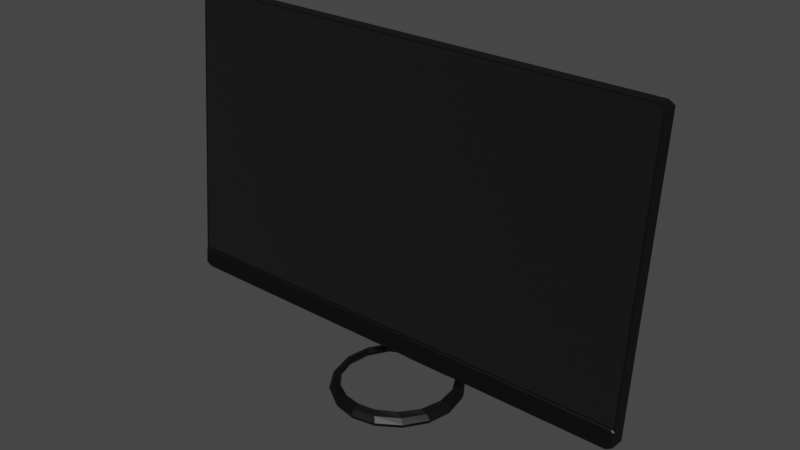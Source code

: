 # Source: Acer_Monitor.blend  (saved by Blender 2.81.16; exported with 4.5.12 LTS)
import bpy
from mathutils import Matrix  # noqa: F401  (used for matrix-valued properties, if any)

bpy.ops.wm.read_factory_settings(use_empty=True)
scene = bpy.context.scene
scene.name = 'Scene'

# ---- materials (node trees are filled in below, after node groups)
mat_glossy_black = bpy.data.materials.new('Glossy Black')
mat_glossy_black.use_transparent_shadow = False
mat_matte_black = bpy.data.materials.new('Matte Black')
mat_matte_black.use_transparent_shadow = False

# ---- material node trees
mat_glossy_black.use_nodes = True; mat_glossy_black.node_tree.nodes.clear()
_N = mat_glossy_black.node_tree.nodes; _L = mat_glossy_black.node_tree.links
n0 = _N.new('ShaderNodeOutputMaterial'); n0.name = 'Material Output'; n0.location = (300, 300)
n1 = _N.new('ShaderNodeBsdfPrincipled'); n1.name = 'Principled BSDF'; n1.location = (10, 300)
n1.distribution = 'GGX'
n1.subsurface_method = 'BURLEY'
n1.inputs[0].default_value = (0.0, 0.0, 0.0, 1.0)
n1.inputs[3].default_value = 1.45
n1.inputs[27].default_value = (0.0, 0.0, 0.0, 1.0)
n1.inputs[28].default_value = 1.0
_L.new(n1.outputs[0], n0.inputs[0])
n0.is_active_output = True
mat_matte_black.use_nodes = True; mat_matte_black.node_tree.nodes.clear()
_N = mat_matte_black.node_tree.nodes; _L = mat_matte_black.node_tree.links
n0 = _N.new('ShaderNodeOutputMaterial'); n0.name = 'Material Output'; n0.location = (300, 300)
n1 = _N.new('ShaderNodeBsdfPrincipled'); n1.name = 'Principled BSDF'; n1.location = (10, 300)
n1.distribution = 'GGX'
n1.subsurface_method = 'BURLEY'
n1.inputs[0].default_value = (0.0, 0.0, 0.0, 1.0)
n1.inputs[2].default_value = 1.0
n1.inputs[3].default_value = 1.45
n1.inputs[27].default_value = (0.0, 0.0, 0.0, 1.0)
n1.inputs[28].default_value = 1.0
_L.new(n1.outputs[0], n0.inputs[0])
n0.is_active_output = True

# ---- world
world_world = bpy.data.worlds.new('World'); scene.world = world_world
world_world.use_nodes = True; world_world.node_tree.nodes.clear()
_N = world_world.node_tree.nodes; _L = world_world.node_tree.links
n0 = _N.new('ShaderNodeOutputWorld'); n0.name = 'World Output'; n0.location = (300, 300)
n1 = _N.new('ShaderNodeBackground'); n1.name = 'Background'; n1.location = (10, 300)
n1.inputs[0].default_value = (0.05088, 0.05088, 0.05088, 1.0)
_L.new(n1.outputs[0], n0.inputs[0])
n0.is_active_output = True
world_world.color = (0.05088, 0.05088, 0.05088)
world_world.use_sun_shadow = False
world_world.sun_shadow_jitter_overblur = 0.0

# ---- meshes
me_cube = bpy.data.meshes.new('Cube')
me_cube.from_pydata([(0.2699, -0.02227, -0.1566), (-0.2632, -0.02263, -0.1605), (-0.2699, -0.02227, -0.1566), (0.2632, 0.02263, 0.1605), (0.2699, 0.02227, 0.1566), (-0.2699, 0.02227, 0.1566), (-0.2632, 0.02263, 0.1605), (-0.2699, -0.006335, -0.158), (-0.2699, 0.006335, 0.158), (-0.2632, 0.006696, 0.162), (0.2632, 0.006696, 0.162), (-0.2624, 0.006646, 0.1607), (0.2699, -0.02077, -0.14), (0.2699, -0.02044, -0.1364), (-0.2669, -0.0206, -0.1382), (-0.2678, -0.02049, -0.137), (-0.2699, -0.02044, -0.1364), (-0.2699, -0.02051, -0.1383), (0.2632, -0.02317, -0.1605), (-0.2688, -0.02381, -0.1558), (-0.2629, -0.02413, -0.1593), (-0.2688, -0.02242, -0.1405), (0.2633, -0.004669, -0.1397), (-0.2632, -0.004669, -0.1397), (-0.08775, 0.006696, 0.162), (-0.08775, 0.02263, 0.1605), (-0.08775, 0.001014, -0.1628), (0.08775, -0.02263, -0.1605), (-0.08775, -0.02263, -0.1605), (-0.08745, 0.006646, 0.1607), (-0.08765, -0.02413, -0.1593), (-0.08771, 0.003041, -0.1405), (-0.08773, 0.01573, -0.0009445), (0.2699, 0.01159, 0.03907), (-0.2699, 0.01159, 0.03907), (-0.08773, 0.0118, 0.04147), (0.14, -0.02317, -0.1605), (-0.14, 0.006696, 0.162), (-0.14, 0.02263, 0.1605), (-0.14, -0.02263, -0.1605), (-0.1395, 0.006646, 0.1607), (-0.1399, -0.02413, -0.1593), (-0.14, -0.006696, -0.162), (-0.14, -0.003866, -0.1382), (-0.14, 0.008825, 0.001392), (-0.02925, 0.006696, 0.162), (-0.02925, 0.02263, 0.1605), (0.02925, 0.001014, -0.1628), (0.02925, -0.02263, -0.1605), (-0.02925, -0.02263, -0.1605), (-0.02915, 0.006581, 0.1607), (-0.02922, -0.02413, -0.1593), (-0.02925, -0.02317, -0.1605), (-0.02921, 0.003041, -0.1405), (0.02926, 0.0118, 0.04147), (-0.02921, 0.01497, -0.1403), (-0.02925, 0.01107, -0.1638), (-0.02925, 0.01499, -0.1634), (-0.02925, 0.08296, -0.2252), (0.02925, 0.08296, -0.2252), (-0.02925, 0.08307, -0.223), (0.02925, 0.08307, -0.223), (0.02925, 0.06187, -0.2103), (0.02925, 0.0644, -0.2073), (-0.02925, 0.0644, -0.2073), (-0.02925, 0.06187, -0.2103), (-0.02925, 0.05079, -0.2252), (-0.02925, 0.05084, -0.2232), (0.02925, 0.05907, -0.2104), (0.02925, 0.0694, -0.2252), (-0.02925, 0.0694, -0.2252), (-0.02925, 0.05907, -0.2104), (0.02925, 0.05789, -0.2252), (-0.02925, 0.05789, -0.2252), (-0.02925, 0.05832, -0.2145), (0.05172, 0.05268, -0.2207), (0.0501, 0.04876, -0.2148), (0.04721, 0.04179, -0.2116), (0.05098, 0.0509, -0.2252), (0.04674, 0.04065, -0.2165), (0.04791, 0.04349, -0.222), (0.06757, 0.02865, -0.2207), (0.06458, 0.02565, -0.2148), (0.05924, 0.02032, -0.2116), (0.06621, 0.02729, -0.2252), (0.05837, 0.01944, -0.2165), (0.06054, 0.02162, -0.222), (0.07302, 0.0003824, -0.2207), (0.06911, -0.001239, -0.2148), (0.06214, -0.004127, -0.2116), (0.07125, -0.0003545, -0.2252), (0.061, -0.004599, -0.2165), (0.06384, -0.003422, -0.222), (0.06724, -0.02782, -0.2207), (0.06301, -0.02782, -0.2148), (0.05546, -0.02782, -0.2116), (0.06532, -0.02782, -0.2252), (0.05423, -0.02782, -0.2165), (0.0573, -0.02782, -0.222), (0.05111, -0.05166, -0.2207), (0.0472, -0.05004, -0.2148), (0.04023, -0.04715, -0.2116), (0.04933, -0.05092, -0.2252), (0.03909, -0.04668, -0.2165), (0.04193, -0.04785, -0.222), (0.02709, -0.06751, -0.2207), (0.02409, -0.06452, -0.2148), (0.01875, -0.05918, -0.2116), (0.02572, -0.06615, -0.2252), (0.01788, -0.05831, -0.2165), (0.02006, -0.06048, -0.222), (-0.2607, 0.006646, 0.1607), (0.2613, -0.006696, -0.162), (0.2613, -0.02317, -0.1605), (0.2613, -0.004669, -0.1397), (0.2613, 0.008022, -0.0001227), (0.2613, 0.0118, 0.04147), (0.2613, 0.006696, 0.162), (0.2613, 0.02263, 0.1605), (0.2613, -0.02263, -0.1605), (0.2604, 0.006581, 0.1607), (0.261, -0.02413, -0.1593), (0.2632, 0.02251, 0.1592), (0.14, 0.02251, 0.1592), (-0.14, 0.02251, 0.1592), (0.2613, 0.02251, 0.1592), (0.2699, -0.004669, -0.1397), (-0.2699, -0.004669, -0.1397), (-0.2678, 0.006288, 0.1575), (0.2624, 0.006581, 0.1607), (0.2678, 0.006287, 0.1575), (0.2632, -0.02263, -0.1605), (-0.2632, -0.006696, -0.162), (0.2632, -0.006696, -0.162), (0.2699, -0.006335, -0.158), (0.2699, 0.006335, 0.158), (-0.2699, -0.02077, -0.14), (0.2669, -0.0206, -0.1382), (0.2678, -0.02049, -0.137), (0.2699, -0.02051, -0.1383), (-0.2632, -0.02317, -0.1605), (-0.2699, -0.02281, -0.1565), (0.2688, -0.02381, -0.1558), (0.2699, -0.02281, -0.1565), (0.2629, -0.02413, -0.1593), (-0.2699, -0.02131, -0.14), (-0.2666, -0.0223, -0.1392), (-0.2669, -0.02114, -0.1382), (0.2666, -0.0223, -0.1392), (0.2669, -0.02114, -0.1382), (0.2688, -0.02242, -0.1405), (0.2699, -0.02131, -0.14), (0.08775, 0.006696, 0.162), (0.08775, 0.02263, 0.1605), (0.08775, 0.001014, -0.1628), (0.08745, 0.006581, 0.1607), (0.08765, -0.02413, -0.1593), (0.08775, -0.02317, -0.1605), (-0.08775, -0.02317, -0.1605), (0.08771, 0.003041, -0.1405), (-0.2699, 0.007854, -0.001966), (0.2699, 0.007854, -0.001966), (-0.2633, 0.008022, -0.0001227), (0.2632, 0.008022, -0.0001227), (0.08773, 0.01573, -0.0009445), (0.2632, 0.0118, 0.04147), (-0.2633, 0.0118, 0.04147), (0.08773, 0.0118, 0.04147), (-0.14, -0.02317, -0.1605), (-0.14, 0.0118, 0.04147), (0.14, 0.006696, 0.162), (0.14, 0.02263, 0.1605), (0.14, -0.02263, -0.1605), (0.1395, 0.006581, 0.1607), (0.1399, -0.02413, -0.1593), (0.14, -0.006696, -0.162), (0.14, -0.004669, -0.1397), (0.14, 0.008022, -0.0001227), (0.14, 0.0118, 0.04147), (0.02925, 0.006696, 0.162), (0.02925, 0.02263, 0.1605), (-0.02925, 0.001014, -0.1628), (0.02915, 0.006646, 0.1607), (0.02922, -0.02413, -0.1593), (0.02925, -0.02317, -0.1605), (0.02921, 0.003041, -0.1405), (0.02923, 0.01573, -0.0009445), (-0.02927, 0.01573, -0.0009445), (-0.02926, 0.0118, 0.04147), (0.02925, 0.011, -0.1628), (-0.02925, 0.011, -0.1628), (0.02921, 0.01104, -0.1403), (-0.02929, 0.01104, -0.1403), (0.02925, 0.01493, -0.1628), (-0.02925, 0.01493, -0.1628), (0.02921, 0.01497, -0.1403), (0.02925, 0.01107, -0.1638), (0.02925, 0.01499, -0.1634), (0.02925, 0.01125, -0.1648), (-0.02925, 0.01125, -0.1648), (0.02925, 0.01511, -0.1641), (-0.02925, 0.01511, -0.1641), (0.02925, 0.01152, -0.1658), (-0.02925, 0.01152, -0.1658), (0.02925, 0.01529, -0.1647), (-0.02925, 0.01529, -0.1647), (0.02925, 0.01189, -0.1668), (-0.02925, 0.01189, -0.1668), (0.02925, 0.01553, -0.1653), (-0.02925, 0.01553, -0.1653), (0.02925, 0.01235, -0.1677), (-0.02925, 0.01235, -0.1677), (0.02925, 0.01583, -0.1659), (-0.02925, 0.01583, -0.1659), (0.02925, 0.0129, -0.1686), (-0.02925, 0.0129, -0.1686), (0.02925, 0.01619, -0.1665), (-0.02925, 0.01619, -0.1665), (0.02925, 0.01353, -0.1694), (-0.02925, 0.01353, -0.1694), (0.02925, 0.01659, -0.167), (-0.02925, 0.01659, -0.167), (0.02925, 0.01424, -0.1702), (-0.02925, 0.01424, -0.1702), (0.02925, 0.01705, -0.1674), (-0.02925, 0.01705, -0.1674), (0.02925, 0.01501, -0.1709), (-0.02925, 0.01501, -0.1709), (0.02925, 0.01755, -0.1679), (-0.02925, 0.01755, -0.1679), (0.02925, 0.05079, -0.2252), (0.02925, 0.05084, -0.2232), (0.02925, 0.05832, -0.2145), (-0.05172, 0.05268, -0.2207), (-0.0501, 0.04876, -0.2148), (-0.04721, 0.04179, -0.2116), (-0.05098, 0.0509, -0.2252), (-0.04674, 0.04065, -0.2165), (-0.04791, 0.04349, -0.222), (-0.06757, 0.02865, -0.2207), (-0.06458, 0.02565, -0.2148), (-0.05924, 0.02032, -0.2116), (-0.06621, 0.02729, -0.2252), (-0.05837, 0.01944, -0.2165), (-0.06054, 0.02162, -0.222), (-0.07302, 0.0003824, -0.2207), (-0.06911, -0.001239, -0.2148), (-0.06214, -0.004127, -0.2116), (-0.07125, -0.0003545, -0.2252), (-0.061, -0.004599, -0.2165), (-0.06384, -0.003422, -0.222), (-0.06724, -0.02782, -0.2207), (-0.06301, -0.02782, -0.2148), (-0.05546, -0.02782, -0.2116), (-0.06532, -0.02782, -0.2252), (-0.05423, -0.02782, -0.2165), (-0.0573, -0.02782, -0.222), (-0.05111, -0.05166, -0.2207), (-0.0472, -0.05004, -0.2148), (-0.04023, -0.04715, -0.2116), (-0.04933, -0.05092, -0.2252), (-0.03909, -0.04668, -0.2165), (-0.04193, -0.04785, -0.222), (-0.02709, -0.06751, -0.2207), (-0.02409, -0.06452, -0.2148), (-0.01875, -0.05918, -0.2116), (-0.02572, -0.06615, -0.2252), (-0.01788, -0.05831, -0.2165), (-0.02006, -0.06048, -0.222), (0.0, -0.07296, -0.2207), (0.0, -0.06905, -0.2148), (0.0, -0.06208, -0.2116), (0.0, -0.07119, -0.2252), (0.0, -0.06094, -0.2165), (0.0, -0.06378, -0.222), (0.2613, -0.02413, -0.1593), (-0.2613, -0.006696, -0.162), (-0.2613, -0.02317, -0.1605), (-0.2613, -0.003866, -0.1382), (-0.2613, 0.008825, 0.001392), (-0.2613, 0.0118, 0.04147), (-0.2613, 0.006696, 0.162), (-0.2613, -0.02263, -0.1605), (-0.2604, 0.006581, 0.1607), (-0.261, -0.02413, -0.1593), (-0.2699, 0.02215, 0.1552), (0.2699, 0.02215, 0.1552), (-0.2632, 0.02251, 0.1592), (0.08775, 0.02251, 0.1592), (-0.08775, 0.02251, 0.1592), (0.02925, 0.02251, 0.1592), (-0.02925, 0.02251, 0.1592), (-0.2613, 0.02251, 0.1592), (-0.2613, 0.02263, 0.1605), (-0.2693, 0.006369, 0.1584), (-0.2693, 0.0223, 0.1569), (-0.2693, -0.0223, -0.1569), (-0.2683, -0.02384, -0.1562), (-0.2693, -0.02284, -0.1569), (-0.2693, 0.00787, -0.001795), (-0.2693, 0.02218, 0.1556), (-0.2693, 0.01161, 0.0393), (-0.2693, -0.006369, -0.1584), (-0.2673, 0.006321, 0.1578), (-0.2693, -0.004669, -0.1397), (0.2684, 0.02235, 0.1575), (0.2684, -0.006415, -0.1589), (0.2666, 0.006353, 0.1582), (0.2675, -0.02388, -0.1566), (0.2684, 0.007891, -0.001556), (0.2684, -0.004669, -0.1397), (0.2684, -0.02235, -0.1575), (0.2684, 0.006415, 0.1589), (0.2684, -0.02289, -0.1574), (0.2684, 0.01163, 0.03961), (0.2684, 0.02223, 0.1561), (-0.2632, 0.008767, 0.1618), (-0.2699, 0.008406, 0.1578), (0.2632, 0.008767, 0.1618), (-0.08775, 0.008767, 0.1618), (-0.14, 0.008767, 0.1618), (-0.02925, 0.008767, 0.1618), (0.2613, 0.008767, 0.1618), (-0.2613, 0.008767, 0.1618), (0.2699, 0.008406, 0.1578), (0.08775, 0.008767, 0.1618), (0.14, 0.008767, 0.1618), (0.02925, 0.008767, 0.1618), (-0.2693, 0.00844, 0.1582), (0.2684, 0.008486, 0.1587)], [], [(130, 138, 13, 135), (134, 126, 139, 12, 0), (112, 114, 22, 133), (138, 15, 14, 137), (0, 12, 151, 143), (15, 128, 8, 16), (151, 12, 137, 149), (17, 16, 8, 317, 5, 285, 34, 160, 127), (328, 295, 5, 317), (302, 296, 2, 7), (329, 312, 135, 324), (119, 131, 18, 113), (136, 2, 141, 145), (126, 161, 33, 286, 4, 324, 135, 13, 139), (307, 130, 135, 312), (120, 129, 10, 117), (138, 130, 307, 129, 120, 173, 155, 182, 50, 29, 40, 111, 11, 303, 128, 15), (292, 293, 38, 124), (137, 12, 139, 13, 138), (136, 14, 15, 16, 17), (137, 14, 147, 149), (136, 145, 147, 14), (297, 19, 141, 298), (21, 146, 147, 145), (150, 142, 143, 151), (145, 141, 19, 21), (306, 310, 126, 134), (315, 305, 4, 286), (304, 302, 7, 127), (125, 118, 3, 122), (124, 38, 25, 289), (174, 156, 157, 36), (40, 29, 24, 37), (182, 155, 152, 179), (39, 28, 158, 168), (48, 27, 157, 184), (175, 172, 27, 154), (181, 49, 28, 26), (326, 171, 153, 325), (42, 43, 31, 26), (185, 186, 164, 159), (43, 44, 32, 31), (310, 309, 161, 126), (23, 162, 279, 278), (186, 54, 167, 164), (44, 169, 35, 32), (115, 116, 165, 163), (309, 314, 33, 161), (159, 164, 177, 176), (322, 118, 171, 326), (121, 174, 36, 113), (27, 172, 36, 157), (30, 41, 168, 158), (319, 25, 38, 320), (32, 35, 188, 187), (187, 188, 54, 186), (31, 32, 187, 53), (53, 187, 186, 185), (26, 31, 53, 181), (53, 185, 191, 192), (325, 153, 180, 327), (327, 180, 46, 321), (47, 48, 49, 181), (28, 49, 52, 158), (49, 48, 184, 52), (29, 50, 45, 24), (156, 183, 184, 157), (183, 51, 52, 184), (289, 25, 46, 291), (291, 46, 180, 290), (190, 192, 55, 194), (181, 53, 192, 190), (47, 181, 190, 189), (185, 47, 189, 191), (194, 55, 195, 193), (194, 193, 197, 57), (197, 196, 198, 200), (190, 194, 57, 56), (189, 190, 56, 196), (199, 201, 205, 203), (56, 57, 201, 199), (196, 56, 199, 198), (202, 203, 207, 206), (198, 199, 203, 202), (200, 198, 202, 204), (205, 204, 208, 209), (203, 205, 209, 207), (207, 209, 213, 211), (206, 207, 211, 210), (210, 211, 215, 214), (213, 212, 216, 217), (221, 220, 224, 225), (215, 217, 221, 219), (223, 225, 229, 227), (218, 219, 223, 222), (220, 218, 222, 224), (63, 62, 59, 61), (222, 223, 227, 226), (224, 222, 226, 228), (59, 58, 60, 61), (65, 64, 60, 58), (72, 232, 231, 230), (226, 227, 65, 62), (227, 229, 64, 65), (229, 228, 63, 64), (228, 226, 62, 63), (231, 67, 66, 230), (74, 73, 66, 67), (232, 74, 67, 231), (62, 65, 71, 68), (65, 58, 70, 71), (69, 59, 75, 78), (68, 71, 74, 232), (71, 70, 73, 74), (70, 69, 72, 73), (68, 232, 79, 77), (78, 75, 81, 84), (80, 78, 84, 86), (232, 72, 80, 79), (59, 62, 76, 75), (62, 68, 77, 76), (72, 69, 78, 80), (81, 82, 88, 87), (82, 83, 89, 88), (79, 80, 86, 85), (76, 77, 83, 82), (75, 76, 82, 81), (77, 79, 85, 83), (91, 92, 98, 97), (90, 87, 93, 96), (83, 85, 91, 89), (86, 84, 90, 92), (84, 81, 87, 90), (85, 86, 92, 91), (95, 97, 103, 101), (93, 94, 100, 99), (88, 89, 95, 94), (87, 88, 94, 93), (89, 91, 97, 95), (92, 90, 96, 98), (100, 101, 107, 106), (103, 104, 110, 109), (98, 96, 102, 104), (96, 93, 99, 102), (97, 98, 104, 103), (94, 95, 101, 100), (110, 108, 272, 274), (107, 109, 273, 271), (99, 100, 106, 105), (101, 103, 109, 107), (104, 102, 108, 110), (102, 99, 105, 108), (108, 105, 269, 272), (109, 110, 274, 273), (106, 107, 271, 270), (105, 106, 270, 269), (59, 62, 68, 69), (69, 68, 232, 72), (293, 292, 287, 6), (144, 121, 113, 18), (318, 3, 118, 322), (176, 177, 115, 114), (123, 171, 118, 125), (173, 120, 117, 170), (172, 119, 113, 36), (175, 176, 114, 112), (178, 123, 125, 116), (188, 291, 290, 54), (167, 288, 123, 178), (169, 124, 289, 35), (7, 2, 136, 17, 127), (20, 284, 41, 30, 51, 183, 156, 174, 275, 144, 308, 142, 150, 148, 146, 21, 19, 297), (313, 18, 131, 311), (112, 119, 172, 175), (306, 134, 0, 311), (303, 294, 8, 128), (283, 281, 9, 11), (308, 313, 143, 142), (150, 151, 149, 148), (148, 149, 147, 146), (296, 1, 140, 298), (300, 285, 5, 295), (123, 288, 153, 171), (173, 170, 152, 155), (280, 292, 124, 169), (42, 26, 28, 39), (47, 154, 27, 48), (175, 154, 159, 176), (177, 164, 167, 178), (284, 277, 168, 41), (320, 323, 281, 37), (154, 47, 185, 159), (319, 321, 46, 25), (182, 179, 45, 50), (30, 158, 52, 51), (288, 290, 180, 153), (189, 193, 195, 191), (191, 195, 55, 192), (189, 196, 197, 193), (197, 200, 201, 57), (200, 204, 205, 201), (202, 206, 208, 204), (210, 214, 216, 212), (208, 212, 213, 209), (206, 210, 212, 208), (213, 217, 215, 211), (216, 220, 221, 217), (214, 218, 220, 216), (215, 219, 218, 214), (221, 225, 223, 219), (224, 228, 229, 225), (63, 61, 60, 64), (72, 230, 66, 73), (59, 69, 70, 58), (70, 236, 233, 58), (71, 235, 237, 74), (236, 242, 239, 233), (238, 244, 242, 236), (74, 237, 238, 73), (58, 233, 234, 65), (65, 234, 235, 71), (73, 238, 236, 70), (239, 245, 246, 240), (240, 246, 247, 241), (237, 243, 244, 238), (234, 240, 241, 235), (233, 239, 240, 234), (235, 241, 243, 237), (249, 255, 256, 250), (248, 254, 251, 245), (241, 247, 249, 243), (244, 250, 248, 242), (242, 248, 245, 239), (243, 249, 250, 244), (253, 259, 261, 255), (251, 257, 258, 252), (246, 252, 253, 247), (245, 251, 252, 246), (247, 253, 255, 249), (250, 256, 254, 248), (258, 264, 265, 259), (261, 267, 268, 262), (256, 262, 260, 254), (254, 260, 257, 251), (255, 261, 262, 256), (252, 258, 259, 253), (268, 274, 272, 266), (265, 271, 273, 267), (257, 263, 264, 258), (259, 265, 267, 261), (262, 268, 266, 260), (260, 266, 263, 257), (266, 272, 269, 263), (267, 273, 274, 268), (264, 270, 271, 265), (263, 269, 270, 264), (119, 112, 133, 131), (20, 140, 277, 284), (316, 323, 293, 6), (44, 279, 280, 169), (40, 37, 281, 283), (125, 122, 165, 116), (167, 54, 290, 288), (188, 35, 289, 291), (314, 165, 122, 315), (115, 177, 178, 116), (280, 166, 287, 292), (300, 301, 34, 285), (299, 160, 34, 301), (162, 166, 280, 279), (304, 299, 162, 23), (23, 278, 276, 132), (132, 276, 282, 1), (42, 276, 278, 43), (43, 278, 279, 44), (282, 277, 140, 1), (282, 39, 168, 277), (282, 276, 42, 39), (22, 114, 115, 163), (160, 299, 304, 127), (162, 299, 301, 166), (287, 166, 301, 300), (287, 300, 295, 6), (2, 296, 298, 141), (11, 9, 294, 303), (23, 132, 302, 304), (20, 297, 298, 140), (132, 1, 296, 302), (316, 6, 295, 328), (33, 314, 315, 286), (144, 18, 313, 308), (133, 306, 311, 131), (143, 313, 311, 0), (163, 165, 314, 309), (22, 163, 309, 310), (122, 3, 305, 315), (133, 22, 310, 306), (129, 307, 312, 10), (318, 10, 312, 329), (3, 318, 329, 305), (9, 316, 328, 294), (9, 281, 323, 316), (24, 45, 321, 319), (38, 293, 323, 320), (10, 318, 322, 117), (179, 327, 321, 45), (152, 325, 327, 179), (24, 319, 320, 37), (117, 322, 326, 170), (170, 326, 325, 152), (305, 329, 324, 4), (294, 328, 317, 8)])
me_cube.polygons.foreach_set('material_index', [0, 0, 0, 0, 0, 0, 0, 0, 0, 0, 0, 0, 0, 0, 0, 0, 1, 0, 0, 0, 0, 0, 0, 0, 0, 0, 0, 0, 0, 0, 0, 0, 0, 0, 0, 0, 0, 0, 0, 0, 0, 0, 0, 0, 0, 0, 0, 0, 0, 0, 0, 0, 0, 0, 0, 0, 0, 0, 0, 0, 0, 0, 0, 0, 0, 0, 0, 0, 0, 0, 0, 0, 0, 0, 0, 0, 0, 0, 0, 0, 0, 0, 0, 0, 0, 0, 0, 0, 0, 0, 0, 0, 0, 0, 0, 0, 0, 0, 0, 0, 0, 0, 0, 0, 0, 0, 0, 0, 0, 0, 0, 0, 0, 0, 0, 0, 0, 0, 0, 0, 0, 0, 0, 0, 0, 0, 0, 0, 0, 0, 0, 0, 0, 0, 0, 0, 0, 0, 0, 0, 0, 0, 0, 0, 0, 0, 0, 0, 0, 0, 0, 0, 0, 0, 0, 0, 0, 0, 0, 0, 0, 0, 0, 0, 0, 0, 0, 0, 0, 0, 0, 0, 0, 0, 0, 0, 0, 0, 0, 0, 0, 0, 0, 0, 0, 0, 0, 0, 0, 0, 0, 0, 0, 0, 0, 0, 0, 0, 0, 0, 0, 0, 0, 0, 0, 0, 0, 0, 0, 0, 0, 0, 0, 0, 0, 0, 0, 0, 0, 0, 0, 0, 0, 0, 0, 0, 0, 0, 0, 0, 0, 0, 0, 0, 0, 0, 0, 0, 0, 0, 0, 0, 0, 0, 0, 0, 0, 0, 0, 0, 0, 0, 0, 0, 0, 0, 0, 0, 0, 0, 0, 0, 0, 0, 0, 0, 0, 0, 0, 0, 0, 0, 0, 0, 0, 0, 0, 0, 0, 0, 0, 0, 0, 0, 0, 0, 0, 0, 0, 0, 0, 0, 0, 0, 0, 0, 0, 0, 0, 0, 0, 0, 0, 0, 0, 0, 0, 0, 0, 0, 0, 0])
_uv = me_cube.uv_layers.new(name='UVMap')
_uv.uv.foreach_set('vector', [0.6215, 0.501, 0.3933, 0.501, 0.3937, 0.5, 0.6219, 0.5, 0.3781, 0.25, 0.3923, 0.25, 0.3923, 0.4986, 0.3909, 0.5, 0.3781, 0.5, 0.375, 0.246, 0.3923, 0.2331, 0.3923, 0.234, 0.375, 0.2469, 0.3933, 0.501, 0.3933, 0.749, 0.3923, 0.7486, 0.3923, 0.5014, 0.3781, 0.5, 0.3909, 0.5, 0.3909, 0.5, 0.3781, 0.5, 0.3933, 0.749, 0.6215, 0.749, 0.6219, 0.75, 0.3937, 0.75, 0.3909, 0.5, 0.3909, 0.5, 0.3923, 0.5014, 0.3923, 0.5014, 0.3923, 0.7514, 0.3937, 0.75, 0.6219, 0.75, 0.6219, 0.7825, 0.6219, 1.0, 0.6209, 1.0, 0.5308, 1.0, 0.499, 1.0, 0.3923, 1.0, 0.6575, 0.7497, 0.875, 0.7497, 0.875, 0.75, 0.6575, 0.75, 0.125, 0.7497, 0.375, 0.7497, 0.375, 0.75, 0.125, 0.75, 0.6566, 0.5007, 0.6238, 0.5007, 0.625, 0.5, 0.6573, 0.5, 0.375, 0.5041, 0.375, 0.5031, 0.375, 0.5031, 0.375, 0.5041, 0.3909, 0.75, 0.3781, 0.75, 0.3781, 0.75, 0.3909, 0.75, 0.3923, 0.25, 0.499, 0.25, 0.5308, 0.25, 0.6209, 0.2505, 0.6219, 0.25, 0.6219, 0.4675, 0.6219, 0.5, 0.3937, 0.5, 0.3923, 0.4986, 0.6221, 0.5015, 0.6215, 0.501, 0.6219, 0.5, 0.6238, 0.5007, 0.624, 0.5044, 0.624, 0.5035, 0.625, 0.5031, 0.625, 0.504, 0.3933, 0.501, 0.6215, 0.501, 0.6221, 0.5015, 0.624, 0.5035, 0.624, 0.5044, 0.624, 0.5604, 0.624, 0.5845, 0.624, 0.6115, 0.624, 0.6385, 0.624, 0.6655, 0.624, 0.6896, 0.624, 0.7458, 0.624, 0.7465, 0.6218, 0.7488, 0.6215, 0.749, 0.3933, 0.749, 0.0, 0.0, 0.0, 0.0, 0.625, 0.06015, 0.624, 0.06014, 0.3923, 0.5014, 0.3923, 0.5, 0.3923, 0.4986, 0.3937, 0.5, 0.3933, 0.501, 0.3909, 0.75, 0.3923, 0.75, 0.3933, 0.749, 0.3937, 0.75, 0.3923, 0.7514, 0.3923, 0.5014, 0.3923, 0.7486, 0.3923, 0.7486, 0.3923, 0.5014, 0.3909, 0.75, 0.3909, 0.75, 0.3923, 0.7486, 0.3923, 0.7486, 0.3783, 0.7493, 0.3785, 0.7495, 0.3781, 0.75, 0.3778, 0.7497, 0.3904, 0.7495, 0.3915, 0.7485, 0.3923, 0.7486, 0.3909, 0.75, 0.3904, 0.5005, 0.3785, 0.5005, 0.3781, 0.5, 0.3909, 0.5, 0.3909, 0.75, 0.3781, 0.75, 0.3785, 0.7495, 0.3904, 0.7495, 0.3774, 0.2498, 0.3923, 0.2462, 0.3923, 0.25, 0.3781, 0.25, 0.6216, 0.2497, 0.6226, 0.2494, 0.6219, 0.25, 0.6209, 0.2505, 0.3923, 0.0005161, 0.3778, 0.0001693, 0.3781, 0.0, 0.3923, 0.0, 0.6239, 0.246, 0.625, 0.246, 0.625, 0.2469, 0.624, 0.2469, 0.624, 0.06014, 0.625, 0.06015, 0.625, 0.08436, 0.624, 0.08434, 0.3758, 0.5602, 0.3758, 0.5844, 0.375, 0.5844, 0.375, 0.5601, 0.624, 0.6896, 0.624, 0.6655, 0.625, 0.6656, 0.625, 0.6899, 0.624, 0.6115, 0.624, 0.5845, 0.625, 0.5844, 0.625, 0.6115, 0.375, 0.6899, 0.375, 0.6656, 0.375, 0.6656, 0.375, 0.6899, 0.375, 0.6115, 0.375, 0.5844, 0.375, 0.5844, 0.375, 0.6115, 0.125, 0.5602, 0.375, 0.5601, 0.375, 0.5844, 0.125, 0.5844, 0.125, 0.6385, 0.375, 0.6385, 0.375, 0.6656, 0.125, 0.6656, 0.6575, 0.5601, 0.875, 0.5602, 0.875, 0.5844, 0.6575, 0.5844, 0.375, 0.06015, 0.3923, 0.05845, 0.3923, 0.0812, 0.375, 0.08436, 0.3923, 0.1321, 0.5005, 0.1351, 0.5005, 0.1613, 0.3923, 0.1576, 0.3923, 0.05845, 0.5005, 0.05924, 0.5005, 0.08267, 0.3923, 0.0812, 0.3923, 0.2462, 0.4994, 0.2478, 0.499, 0.25, 0.3923, 0.25, 0.0, 0.0, 0.0, 0.0, 0.5005, 0.2391, 0.0, 0.0, 0.5005, 0.1351, 0.5327, 0.136, 0.5327, 0.1625, 0.5005, 0.1613, 0.5005, 0.05924, 0.5327, 0.05948, 0.5327, 0.08311, 0.5005, 0.08267, 0.5005, 0.2391, 0.5327, 0.2409, 0.5327, 0.2418, 0.5005, 0.24, 0.4994, 0.2478, 0.5313, 0.2482, 0.5308, 0.25, 0.499, 0.25, 0.3923, 0.1576, 0.5005, 0.1613, 0.5005, 0.1848, 0.3923, 0.1804, 0.6575, 0.504, 0.875, 0.504, 0.875, 0.5602, 0.6575, 0.5601, 0.3758, 0.5041, 0.3758, 0.5602, 0.375, 0.5601, 0.375, 0.5041, 0.375, 0.5844, 0.375, 0.5601, 0.375, 0.5601, 0.375, 0.5844, 0.3758, 0.6656, 0.3758, 0.6898, 0.375, 0.6899, 0.375, 0.6656, 0.6575, 0.6656, 0.875, 0.6656, 0.875, 0.6898, 0.6575, 0.6899, 0.5005, 0.08267, 0.5327, 0.08311, 0.5327, 0.1096, 0.5005, 0.1089, 0.5005, 0.1089, 0.5327, 0.1096, 0.5327, 0.136, 0.5005, 0.1351, 0.3923, 0.0812, 0.5005, 0.08267, 0.5005, 0.1089, 0.3923, 0.1067, 0.3923, 0.1067, 0.5005, 0.1089, 0.5005, 0.1351, 0.3923, 0.1321, 0.375, 0.08436, 0.3923, 0.0812, 0.3923, 0.1067, 0.375, 0.1115, 0.3923, 0.1067, 0.3923, 0.1321, 0.3923, 0.1321, 0.3923, 0.1067, 0.6575, 0.5844, 0.875, 0.5844, 0.875, 0.6115, 0.6575, 0.6115, 0.6575, 0.6115, 0.875, 0.6115, 0.875, 0.6385, 0.6575, 0.6385, 0.125, 0.6115, 0.375, 0.6115, 0.375, 0.6385, 0.125, 0.6385, 0.375, 0.6656, 0.375, 0.6385, 0.375, 0.6385, 0.375, 0.6656, 0.375, 0.6385, 0.375, 0.6115, 0.375, 0.6115, 0.375, 0.6385, 0.624, 0.6655, 0.624, 0.6385, 0.625, 0.6385, 0.625, 0.6656, 0.3758, 0.5844, 0.3758, 0.6115, 0.375, 0.6115, 0.375, 0.5844, 0.3758, 0.6115, 0.3758, 0.6385, 0.375, 0.6385, 0.375, 0.6115, 0.624, 0.08434, 0.625, 0.08436, 0.625, 0.1115, 0.624, 0.1114, 0.624, 0.1114, 0.625, 0.1115, 0.625, 0.1385, 0.624, 0.1385, 0.375, 0.1115, 0.3923, 0.1067, 0.3923, 0.1067, 0.375, 0.1115, 0.375, 0.1115, 0.3923, 0.1067, 0.3923, 0.1067, 0.375, 0.1115, 0.125, 0.6115, 0.125, 0.6385, 0.125, 0.6385, 0.125, 0.6115, 0.3923, 0.1321, 0.375, 0.1385, 0.375, 0.1385, 0.3923, 0.1321, 0.375, 0.1115, 0.3923, 0.1067, 0.3923, 0.1321, 0.375, 0.1385, 0.375, 0.1115, 0.375, 0.1385, 0.375, 0.1385, 0.375, 0.1115, 0.375, 0.1385, 0.375, 0.1385, 0.375, 0.1385, 0.375, 0.1385, 0.375, 0.1115, 0.375, 0.1115, 0.375, 0.1115, 0.375, 0.1115, 0.125, 0.6115, 0.125, 0.6385, 0.125, 0.6385, 0.125, 0.6115, 0.375, 0.1115, 0.375, 0.1115, 0.375, 0.1115, 0.375, 0.1115, 0.375, 0.1115, 0.375, 0.1115, 0.375, 0.1115, 0.375, 0.1115, 0.125, 0.6115, 0.125, 0.6385, 0.125, 0.6385, 0.125, 0.6115, 0.125, 0.6115, 0.125, 0.6385, 0.125, 0.6385, 0.125, 0.6115, 0.125, 0.6115, 0.125, 0.6385, 0.125, 0.6385, 0.125, 0.6115, 0.375, 0.1385, 0.375, 0.1385, 0.375, 0.1385, 0.375, 0.1385, 0.375, 0.1115, 0.375, 0.1385, 0.375, 0.1385, 0.375, 0.1115, 0.375, 0.1115, 0.375, 0.1115, 0.375, 0.1115, 0.375, 0.1115, 0.375, 0.1115, 0.375, 0.1115, 0.375, 0.1115, 0.375, 0.1115, 0.125, 0.6115, 0.125, 0.6385, 0.125, 0.6385, 0.125, 0.6115, 0.125, 0.6115, 0.125, 0.6385, 0.125, 0.6385, 0.125, 0.6115, 0.375, 0.1115, 0.375, 0.1385, 0.375, 0.1385, 0.375, 0.1115, 0.375, 0.1115, 0.375, 0.1385, 0.375, 0.1385, 0.375, 0.1115, 0.375, 0.1115, 0.375, 0.1115, 0.375, 0.1115, 0.375, 0.1115, 0.375, 0.1115, 0.375, 0.1115, 0.375, 0.1115, 0.375, 0.1115, 0.125, 0.6115, 0.125, 0.6385, 0.125, 0.6385, 0.125, 0.6115, 0.375, 0.1385, 0.375, 0.1385, 0.375, 0.1385, 0.375, 0.1385, 0.375, 0.1385, 0.375, 0.1385, 0.375, 0.1385, 0.375, 0.1385, 0.125, 0.6115, 0.125, 0.6385, 0.125, 0.6385, 0.125, 0.6115, 0.375, 0.1385, 0.375, 0.1385, 0.375, 0.1385, 0.375, 0.1385, 0.125, 0.6115, 0.125, 0.6385, 0.125, 0.6385, 0.125, 0.6115, 0.375, 0.1115, 0.375, 0.1115, 0.375, 0.1115, 0.375, 0.1115, 0.375, 0.1385, 0.375, 0.1385, 0.375, 0.1385, 0.375, 0.1385, 0.125, 0.6115, 0.125, 0.6385, 0.125, 0.6385, 0.125, 0.6115, 0.375, 0.1115, 0.375, 0.1115, 0.375, 0.1115, 0.375, 0.1115, 0.375, 0.1115, 0.375, 0.1385, 0.375, 0.1385, 0.375, 0.1115, 0.375, 0.1385, 0.375, 0.1385, 0.375, 0.1385, 0.375, 0.1385, 0.125, 0.6115, 0.125, 0.6385, 0.125, 0.6385, 0.125, 0.6115, 0.375, 0.1115, 0.375, 0.1115, 0.375, 0.1115, 0.375, 0.1115, 0.125, 0.6115, 0.125, 0.6385, 0.125, 0.6385, 0.125, 0.6115, 0.125, 0.6115, 0.125, 0.6385, 0.125, 0.6385, 0.125, 0.6115, 0.375, 0.1115, 0.375, 0.1115, 0.375, 0.1115, 0.375, 0.1115, 0.125, 0.6115, 0.125, 0.6115, 0.125, 0.6115, 0.125, 0.6115, 0.125, 0.6115, 0.125, 0.6385, 0.125, 0.6385, 0.125, 0.6115, 0.375, 0.1115, 0.375, 0.1115, 0.375, 0.1115, 0.375, 0.1115, 0.125, 0.6385, 0.125, 0.6115, 0.125, 0.6115, 0.125, 0.6385, 0.125, 0.6115, 0.125, 0.6115, 0.125, 0.6115, 0.125, 0.6115, 0.125, 0.6115, 0.125, 0.6115, 0.125, 0.6115, 0.125, 0.6115, 0.125, 0.6115, 0.125, 0.6115, 0.125, 0.6115, 0.125, 0.6115, 0.375, 0.1385, 0.375, 0.1385, 0.375, 0.1385, 0.375, 0.1385, 0.375, 0.1385, 0.375, 0.1385, 0.375, 0.1385, 0.375, 0.1385, 0.125, 0.6115, 0.125, 0.6115, 0.125, 0.6115, 0.125, 0.6115, 0.125, 0.6115, 0.125, 0.6115, 0.125, 0.6115, 0.125, 0.6115, 0.375, 0.1385, 0.375, 0.1385, 0.375, 0.1385, 0.375, 0.1385, 0.125, 0.6115, 0.125, 0.6115, 0.125, 0.6115, 0.125, 0.6115, 0.375, 0.1385, 0.375, 0.1385, 0.375, 0.1385, 0.375, 0.1385, 0.125, 0.6115, 0.125, 0.6115, 0.125, 0.6115, 0.125, 0.6115, 0.375, 0.1385, 0.375, 0.1385, 0.375, 0.1385, 0.375, 0.1385, 0.125, 0.6115, 0.125, 0.6115, 0.125, 0.6115, 0.125, 0.6115, 0.375, 0.1385, 0.375, 0.1385, 0.375, 0.1385, 0.375, 0.1385, 0.125, 0.6115, 0.125, 0.6115, 0.125, 0.6115, 0.125, 0.6115, 0.125, 0.6115, 0.125, 0.6115, 0.125, 0.6115, 0.125, 0.6115, 0.125, 0.6115, 0.125, 0.6115, 0.125, 0.6115, 0.125, 0.6115, 0.125, 0.6115, 0.125, 0.6115, 0.125, 0.6115, 0.125, 0.6115, 0.375, 0.1385, 0.375, 0.1385, 0.375, 0.1385, 0.375, 0.1385, 0.125, 0.6115, 0.125, 0.6115, 0.125, 0.6115, 0.125, 0.6115, 0.375, 0.1385, 0.375, 0.1385, 0.375, 0.1385, 0.375, 0.1385, 0.125, 0.6115, 0.125, 0.6115, 0.125, 0.6115, 0.125, 0.6115, 0.375, 0.1385, 0.375, 0.1385, 0.375, 0.1385, 0.375, 0.1385, 0.125, 0.6115, 0.125, 0.6115, 0.125, 0.6115, 0.125, 0.6115, 0.125, 0.6115, 0.125, 0.6115, 0.125, 0.6115, 0.125, 0.6115, 0.125, 0.6115, 0.125, 0.6115, 0.125, 0.6115, 0.125, 0.6115, 0.375, 0.1385, 0.375, 0.1385, 0.375, 0.1385, 0.375, 0.1385, 0.125, 0.6115, 0.125, 0.6115, 0.125, 0.6115, 0.125, 0.6115, 0.125, 0.6115, 0.125, 0.6115, 0.125, 0.6115, 0.125, 0.6115, 0.375, 0.1385, 0.375, 0.1385, 0.375, 0.1385, 0.375, 0.1385, 0.125, 0.6115, 0.125, 0.6115, 0.125, 0.6115, 0.125, 0.6115, 0.125, 0.6115, 0.125, 0.6115, 0.125, 0.6115, 0.125, 0.6115, 0.125, 0.6115, 0.125, 0.6115, 0.125, 0.6115, 0.125, 0.6115, 0.375, 0.1385, 0.375, 0.1385, 0.375, 0.1385, 0.375, 0.1385, 0.125, 0.6115, 0.125, 0.6115, 0.125, 0.6115, 0.125, 0.6115, 0.125, 0.6115, 0.125, 0.6115, 0.125, 0.6115, 0.125, 0.6115, 0.125, 0.6115, 0.125, 0.6115, 0.125, 0.6115, 0.125, 0.6115, 0.125, 0.6115, 0.125, 0.6115, 0.125, 0.6115, 0.125, 0.6115, 0.375, 0.1385, 0.375, 0.1385, 0.375, 0.1385, 0.375, 0.1385, 0.125, 0.6115, 0.125, 0.6115, 0.125, 0.6115, 0.125, 0.6115, 0.375, 0.1385, 0.375, 0.1385, 0.375, 0.1385, 0.375, 0.1385, 0.375, 0.1385, 0.375, 0.1385, 0.375, 0.1385, 0.375, 0.1385, 0.375, 0.1385, 0.375, 0.1385, 0.375, 0.1385, 0.375, 0.1385, 0.0, 0.0, 0.0, 0.0, 0.624, 0.2469, 0.625, 0.2469, 0.3758, 0.5032, 0.3758, 0.5041, 0.375, 0.5041, 0.375, 0.5031, 0.6574, 0.5031, 0.875, 0.5031, 0.875, 0.504, 0.6575, 0.504, 0.3923, 0.1804, 0.5005, 0.1848, 0.5005, 0.2391, 0.3923, 0.2331, 0.624, 0.1898, 0.625, 0.1898, 0.625, 0.246, 0.6239, 0.246, 0.624, 0.5604, 0.624, 0.5044, 0.625, 0.504, 0.625, 0.5601, 0.375, 0.5601, 0.375, 0.5041, 0.375, 0.5041, 0.375, 0.5601, 0.375, 0.1898, 0.3923, 0.1804, 0.3923, 0.2331, 0.375, 0.246, 0.5327, 0.1861, 0.624, 0.1898, 0.6239, 0.246, 0.5327, 0.2409, 0.5327, 0.1096, 0.624, 0.1114, 0.624, 0.1385, 0.5327, 0.136, 0.5327, 0.1625, 0.624, 0.1656, 0.624, 0.1898, 0.5327, 0.1861, 0.5327, 0.05948, 0.624, 0.06014, 0.624, 0.08434, 0.5327, 0.08311, 0.3781, 0.25, 0.3781, 0.5, 0.3909, 0.5, 0.3923, 0.4986, 0.3923, 0.25, 0.3758, 0.5032, 0.3758, 0.5041, 0.3758, 0.5602, 0.3758, 0.5844, 0.3758, 0.6115, 0.3758, 0.6385, 0.3758, 0.6656, 0.3758, 0.6898, 0.3758, 0.746, 0.3758, 0.7468, 0.3779, 0.7489, 0.3785, 0.7495, 0.3904, 0.7495, 0.3915, 0.7485, 0.3915, 0.5015, 0.3904, 0.5005, 0.3785, 0.5005, 0.3783, 0.5007, 0.3774, 0.7493, 0.375, 0.7469, 0.375, 0.7469, 0.3762, 0.7493, 0.375, 0.246, 0.375, 0.5041, 0.375, 0.5601, 0.375, 0.1898, 0.125, 0.7493, 0.125, 0.75, 0.375, 0.75, 0.3762, 0.7493, 0.6218, 0.5012, 0.6222, 0.5003, 0.6219, 0.5, 0.6215, 0.501, 0.624, 0.5044, 0.625, 0.504, 0.625, 0.5031, 0.624, 0.5035, 0.3779, 0.7489, 0.3774, 0.7493, 0.3781, 0.75, 0.3785, 0.7495, 0.3904, 0.7495, 0.3909, 0.75, 0.3923, 0.7486, 0.3915, 0.7485, 0.3915, 0.7485, 0.3923, 0.7486, 0.3923, 0.5014, 0.3915, 0.5015, 0.3778, 0.5003, 0.375, 0.5031, 0.375, 0.5031, 0.3778, 0.5003, 0.6212, 0.2502, 0.6209, 0.2505, 0.6219, 0.25, 0.6222, 0.2498, 0.624, 0.06014, 0.624, 0.08434, 0.625, 0.08436, 0.625, 0.06015, 0.624, 0.6896, 0.625, 0.6899, 0.625, 0.6656, 0.624, 0.6655, 0.5327, 0.2409, 0.0, 0.0, 0.624, 0.06014, 0.5327, 0.1861, 0.125, 0.5602, 0.125, 0.5844, 0.375, 0.5844, 0.375, 0.5601, 0.125, 0.6385, 0.125, 0.6656, 0.375, 0.6656, 0.375, 0.6385, 0.375, 0.06015, 0.375, 0.08436, 0.3923, 0.0812, 0.3923, 0.05845, 0.5005, 0.05924, 0.5005, 0.08267, 0.5327, 0.08311, 0.5327, 0.05948, 0.3758, 0.5041, 0.375, 0.5041, 0.375, 0.5601, 0.3758, 0.5602, 0.6575, 0.6899, 0.0, 0.0, 0.0, 0.0, 0.625, 0.6899, 0.375, 0.08436, 0.375, 0.1115, 0.3923, 0.1067, 0.3923, 0.0812, 0.6575, 0.5844, 0.6575, 0.6115, 0.875, 0.6115, 0.875, 0.5844, 0.624, 0.6385, 0.625, 0.6385, 0.625, 0.6115, 0.624, 0.6115, 0.3758, 0.5844, 0.375, 0.5844, 0.375, 0.6115, 0.3758, 0.6115, 0.624, 0.08434, 0.624, 0.1114, 0.625, 0.1115, 0.625, 0.08436, 0.375, 0.1115, 0.375, 0.1115, 0.3923, 0.1067, 0.3923, 0.1067, 0.3923, 0.1067, 0.3923, 0.1067, 0.3923, 0.1321, 0.3923, 0.1321, 0.375, 0.1115, 0.375, 0.1115, 0.375, 0.1115, 0.375, 0.1115, 0.375, 0.1115, 0.375, 0.1115, 0.375, 0.1385, 0.375, 0.1385, 0.375, 0.1115, 0.375, 0.1115, 0.375, 0.1385, 0.375, 0.1385, 0.375, 0.1115, 0.375, 0.1115, 0.375, 0.1115, 0.375, 0.1115, 0.375, 0.1115, 0.375, 0.1115, 0.375, 0.1115, 0.375, 0.1115, 0.375, 0.1115, 0.375, 0.1115, 0.375, 0.1385, 0.375, 0.1385, 0.375, 0.1115, 0.375, 0.1115, 0.375, 0.1115, 0.375, 0.1115, 0.375, 0.1385, 0.375, 0.1385, 0.375, 0.1385, 0.375, 0.1385, 0.375, 0.1115, 0.375, 0.1115, 0.375, 0.1385, 0.375, 0.1385, 0.375, 0.1115, 0.375, 0.1115, 0.375, 0.1115, 0.375, 0.1115, 0.125, 0.6115, 0.125, 0.6115, 0.125, 0.6385, 0.125, 0.6385, 0.375, 0.1385, 0.375, 0.1385, 0.375, 0.1385, 0.375, 0.1385, 0.375, 0.1115, 0.375, 0.1115, 0.375, 0.1385, 0.375, 0.1385, 0.375, 0.1115, 0.375, 0.1115, 0.375, 0.1385, 0.375, 0.1385, 0.125, 0.6385, 0.125, 0.6385, 0.125, 0.6115, 0.125, 0.6115, 0.125, 0.6385, 0.125, 0.6385, 0.125, 0.6115, 0.125, 0.6115, 0.125, 0.6115, 0.125, 0.6115, 0.125, 0.6115, 0.125, 0.6115, 0.125, 0.6115, 0.125, 0.6115, 0.125, 0.6115, 0.125, 0.6115, 0.125, 0.6115, 0.125, 0.6115, 0.125, 0.6115, 0.125, 0.6115, 0.125, 0.6115, 0.125, 0.6115, 0.125, 0.6115, 0.125, 0.6115, 0.375, 0.1385, 0.375, 0.1385, 0.375, 0.1385, 0.375, 0.1385, 0.375, 0.1385, 0.375, 0.1385, 0.375, 0.1385, 0.375, 0.1385, 0.125, 0.6115, 0.125, 0.6115, 0.125, 0.6115, 0.125, 0.6115, 0.125, 0.6115, 0.125, 0.6115, 0.125, 0.6115, 0.125, 0.6115, 0.375, 0.1385, 0.375, 0.1385, 0.375, 0.1385, 0.375, 0.1385, 0.125, 0.6115, 0.125, 0.6115, 0.125, 0.6115, 0.125, 0.6115, 0.375, 0.1385, 0.375, 0.1385, 0.375, 0.1385, 0.375, 0.1385, 0.125, 0.6115, 0.125, 0.6115, 0.125, 0.6115, 0.125, 0.6115, 0.375, 0.1385, 0.375, 0.1385, 0.375, 0.1385, 0.375, 0.1385, 0.125, 0.6115, 0.125, 0.6115, 0.125, 0.6115, 0.125, 0.6115, 0.375, 0.1385, 0.375, 0.1385, 0.375, 0.1385, 0.375, 0.1385, 0.125, 0.6115, 0.125, 0.6115, 0.125, 0.6115, 0.125, 0.6115, 0.125, 0.6115, 0.125, 0.6115, 0.125, 0.6115, 0.125, 0.6115, 0.125, 0.6115, 0.125, 0.6115, 0.125, 0.6115, 0.125, 0.6115, 0.125, 0.6115, 0.125, 0.6115, 0.125, 0.6115, 0.125, 0.6115, 0.375, 0.1385, 0.375, 0.1385, 0.375, 0.1385, 0.375, 0.1385, 0.125, 0.6115, 0.125, 0.6115, 0.125, 0.6115, 0.125, 0.6115, 0.375, 0.1385, 0.375, 0.1385, 0.375, 0.1385, 0.375, 0.1385, 0.125, 0.6115, 0.125, 0.6115, 0.125, 0.6115, 0.125, 0.6115, 0.375, 0.1385, 0.375, 0.1385, 0.375, 0.1385, 0.375, 0.1385, 0.125, 0.6115, 0.125, 0.6115, 0.125, 0.6115, 0.125, 0.6115, 0.125, 0.6115, 0.125, 0.6115, 0.125, 0.6115, 0.125, 0.6115, 0.125, 0.6115, 0.125, 0.6115, 0.125, 0.6115, 0.125, 0.6115, 0.375, 0.1385, 0.375, 0.1385, 0.375, 0.1385, 0.375, 0.1385, 0.125, 0.6115, 0.125, 0.6115, 0.125, 0.6115, 0.125, 0.6115, 0.125, 0.6115, 0.125, 0.6115, 0.125, 0.6115, 0.125, 0.6115, 0.375, 0.1385, 0.375, 0.1385, 0.375, 0.1385, 0.375, 0.1385, 0.125, 0.6115, 0.125, 0.6115, 0.125, 0.6115, 0.125, 0.6115, 0.125, 0.6115, 0.125, 0.6115, 0.125, 0.6115, 0.125, 0.6115, 0.125, 0.6115, 0.125, 0.6115, 0.125, 0.6115, 0.125, 0.6115, 0.375, 0.1385, 0.375, 0.1385, 0.375, 0.1385, 0.375, 0.1385, 0.125, 0.6115, 0.125, 0.6115, 0.125, 0.6115, 0.125, 0.6115, 0.125, 0.6115, 0.125, 0.6115, 0.125, 0.6115, 0.125, 0.6115, 0.125, 0.6115, 0.125, 0.6115, 0.125, 0.6115, 0.125, 0.6115, 0.125, 0.6115, 0.125, 0.6115, 0.125, 0.6115, 0.125, 0.6115, 0.375, 0.1385, 0.375, 0.1385, 0.375, 0.1385, 0.375, 0.1385, 0.125, 0.6115, 0.125, 0.6115, 0.125, 0.6115, 0.125, 0.6115, 0.375, 0.1385, 0.375, 0.1385, 0.375, 0.1385, 0.375, 0.1385, 0.375, 0.5041, 0.375, 0.246, 0.125, 0.7469, 0.375, 0.5031, 0.3758, 0.5032, 0.375, 0.5031, 0.375, 0.5041, 0.3758, 0.5041, 0.6575, 0.5031, 0.6575, 0.504, 0.875, 0.504, 0.875, 0.5031, 0.5005, 0.1848, 0.5005, 0.2391, 0.5327, 0.2409, 0.5327, 0.1861, 0.624, 0.5604, 0.625, 0.6899, 0.0, 0.0, 0.624, 0.5044, 0.6239, 0.246, 0.6239, 0.003083, 0.5327, 0.00376, 0.5327, 0.2409, 0.5327, 0.08311, 0.5327, 0.1096, 0.624, 0.1114, 0.624, 0.08434, 0.5327, 0.136, 0.5327, 0.1625, 0.624, 0.1656, 0.624, 0.1385, 0.5313, 0.0008355, 0.5327, 0.00376, 0.6239, 0.003083, 0.6216, 0.0005729, 0.5005, 0.2391, 0.5005, 0.05924, 0.5327, 0.05948, 0.5327, 0.2409, 0.5327, 0.2409, 0.0, 0.0, 0.624, 0.2469, 0.0, 0.0, 0.6212, 0.2502, 2.1e-05, 2.831e-05, 0.0, 0.0, 0.6209, 0.2505, 0.0, 0.0, 0.499, 1.0, 0.0, 0.0, 2.1e-05, 2.831e-05, 0.0, 0.0, 0.0, 0.0, 0.5327, 0.2409, 0.5005, 0.2391, 0.0, 0.0, 0.0, 0.0, 0.0, 0.0, 0.0, 0.0, 0.0, 0.0, 0.0, 0.0, 0.0, 0.0, 0.0, 0.0, 0.0, 0.0, 0.0, 0.0, 0.0, 0.0, 0.0, 0.0, 0.0, 0.0, 0.0, 0.0, 0.0, 0.0, 0.0, 0.0, 0.0, 0.0, 0.0, 0.0, 0.5005, 0.2391, 0.5005, 0.1848, 0.0, 0.0, 0.0, 0.0, 0.0, 0.0, 0.0, 0.0, 0.0, 0.0, 0.0, 0.0, 0.0, 0.0, 0.0, 0.0, 0.0, 0.0, 0.0, 0.0, 0.0, 0.0, 0.0, 0.0, 0.3923, 0.234, 0.3923, 0.2331, 0.5005, 0.2391, 0.5005, 0.24, 0.0, 0.0, 0.0, 0.0, 0.0, 0.0, 0.3923, 0.0, 0.0, 0.0, 0.0, 0.0, 2.1e-05, 2.831e-05, 0.0, 0.0, 0.624, 0.2469, 0.0, 0.0, 2.1e-05, 2.831e-05, 0.6212, 0.2502, 0.624, 0.2469, 0.6212, 0.2502, 0.6222, 0.2498, 0.625, 0.2469, 0.3781, 0.5, 0.3778, 0.5003, 0.3778, 0.5003, 0.3781, 0.5, 0.624, 0.5035, 0.625, 0.5031, 0.6222, 0.5003, 0.6218, 0.5012, 0.3923, 0.004804, 0.375, 0.003073, 0.3778, 0.0001693, 0.3923, 0.0005161, 0.3758, 0.7468, 0.3783, 0.7493, 0.3778, 0.7497, 0.375, 0.7469, 0.125, 0.7469, 0.375, 0.7469, 0.375, 0.7497, 0.125, 0.7497, 0.6575, 0.7469, 0.875, 0.7469, 0.875, 0.7497, 0.6575, 0.7497, 0.5308, 0.0, 0.5313, 0.0008355, 0.6216, 0.0005729, 0.6209, -0.0001442, 0.3758, 0.7468, 0.375, 0.7469, 0.3774, 0.7493, 0.3779, 0.7489, 0.125, 0.7469, 0.125, 0.7493, 0.3762, 0.7493, 0.375, 0.7469, 0.3781, 0.75, 0.3774, 0.7493, 0.3762, 0.7493, 0.3781, 0.75, 0.5005, 0.24, 0.5327, 0.2418, 0.5313, 0.2482, 0.4994, 0.2478, 0.3923, 0.234, 0.5005, 0.24, 0.4994, 0.2478, 0.3923, 0.2462, 0.624, 0.2469, 0.625, 0.2469, 0.6226, 0.2494, 0.6216, 0.2497, 0.375, 0.2469, 0.3923, 0.234, 0.3923, 0.2462, 0.3774, 0.2498, 0.624, 0.5035, 0.6221, 0.5015, 0.6238, 0.5007, 0.625, 0.5031, 0.6574, 0.5031, 0.625, 0.5031, 0.6238, 0.5007, 0.6566, 0.5007, 0.875, 0.5031, 0.6574, 0.5031, 0.6566, 0.5007, 0.875, 0.5007, 0.625, 0.7469, 0.6575, 0.7469, 0.6575, 0.7497, 0.625, 0.7497, 0.625, 0.5031, 0.625, 0.504, 0.6575, 0.504, 0.6575, 0.5031, 0.625, 0.5844, 0.625, 0.6115, 0.6575, 0.6115, 0.6575, 0.5844, 0.875, 0.6898, 0.0, 0.0, 0.0, 0.0, 0.6575, 0.6899, 0.625, 0.5031, 0.6574, 0.5031, 0.6575, 0.504, 0.625, 0.504, 0.625, 0.6115, 0.6575, 0.6115, 0.6575, 0.6385, 0.625, 0.6385, 0.625, 0.5844, 0.6575, 0.5844, 0.6575, 0.6115, 0.625, 0.6115, 0.625, 0.6656, 0.6575, 0.6656, 0.6575, 0.6899, 0.625, 0.6899, 0.625, 0.504, 0.6575, 0.504, 0.6575, 0.5601, 0.625, 0.5601, 0.625, 0.5601, 0.6575, 0.5601, 0.6575, 0.5844, 0.625, 0.5844, 0.875, 0.5007, 0.6566, 0.5007, 0.6573, 0.5, 0.875, 0.5, 0.625, 0.7497, 0.6575, 0.7497, 0.6575, 0.75, 0.625, 0.75])
me_cube.materials.append(mat_glossy_black)
me_cube.materials.append(mat_matte_black)
me_cube.use_remesh_preserve_volume = False
me_cube.use_remesh_preserve_attributes = False
me_cube.use_mirror_z = True
me_cube.use_mirror_vertex_groups = False
me_cube.update()

# ---- objects
ob_cube = bpy.data.objects.new('Cube', me_cube)

# ---- transforms, parenting, visibility, modifiers, constraints
ob_cube.location = (0.0, 0.0, 0.0)
ob_cube.lock_rotations_4d = False
ob_cube.empty_display_type = 'ARROWS'
ob_cube.lineart.crease_threshold = 0.0
ob_cube.use_mesh_mirror_z = True

# ---- collection membership
scene.collection.objects.link(ob_cube)

# ---- scene / render settings (as saved in the file)
scene.frame_start = 1; scene.frame_end = 250; scene.frame_set(0)
scene.render.engine = 'BLENDER_EEVEE_NEXT'
scene.cycles.use_denoising = False
scene.cycles.samples = 128
scene.cycles.sampling_pattern = 'TABULATED_SOBOL'
scene.cycles.use_adaptive_sampling = False
scene.cycles.use_light_tree = False
scene.view_settings.view_transform = 'Filmic'
bpy.context.view_layer.update()

# ---- added for rendering (the .blend has no active camera and no usable light): camera, sun
cam_auto = bpy.data.cameras.new('AutoCamera')
cam_auto.lens = 50.0
cam_auto.sensor_width = 36.0
cam_auto.clip_end = 1000.0
ob_auto_camera = bpy.data.objects.new('AutoCamera', cam_auto)
scene.collection.objects.link(ob_auto_camera)
ob_auto_camera.location = (0.631322, -0.752535, 0.473445)
ob_auto_camera.rotation_euler = (1.09748, -7.21219e-08, 0.694738)
scene.camera = ob_auto_camera
light_auto_sun = bpy.data.lights.new('AutoSun', 'SUN')
light_auto_sun.energy = 3.0
light_auto_sun.angle = 0.0523599
ob_auto_sun = bpy.data.objects.new('AutoSun', light_auto_sun)
scene.collection.objects.link(ob_auto_sun)
ob_auto_sun.rotation_euler = (0.872665, 0.174533, 0.523599)
bpy.context.view_layer.update()
